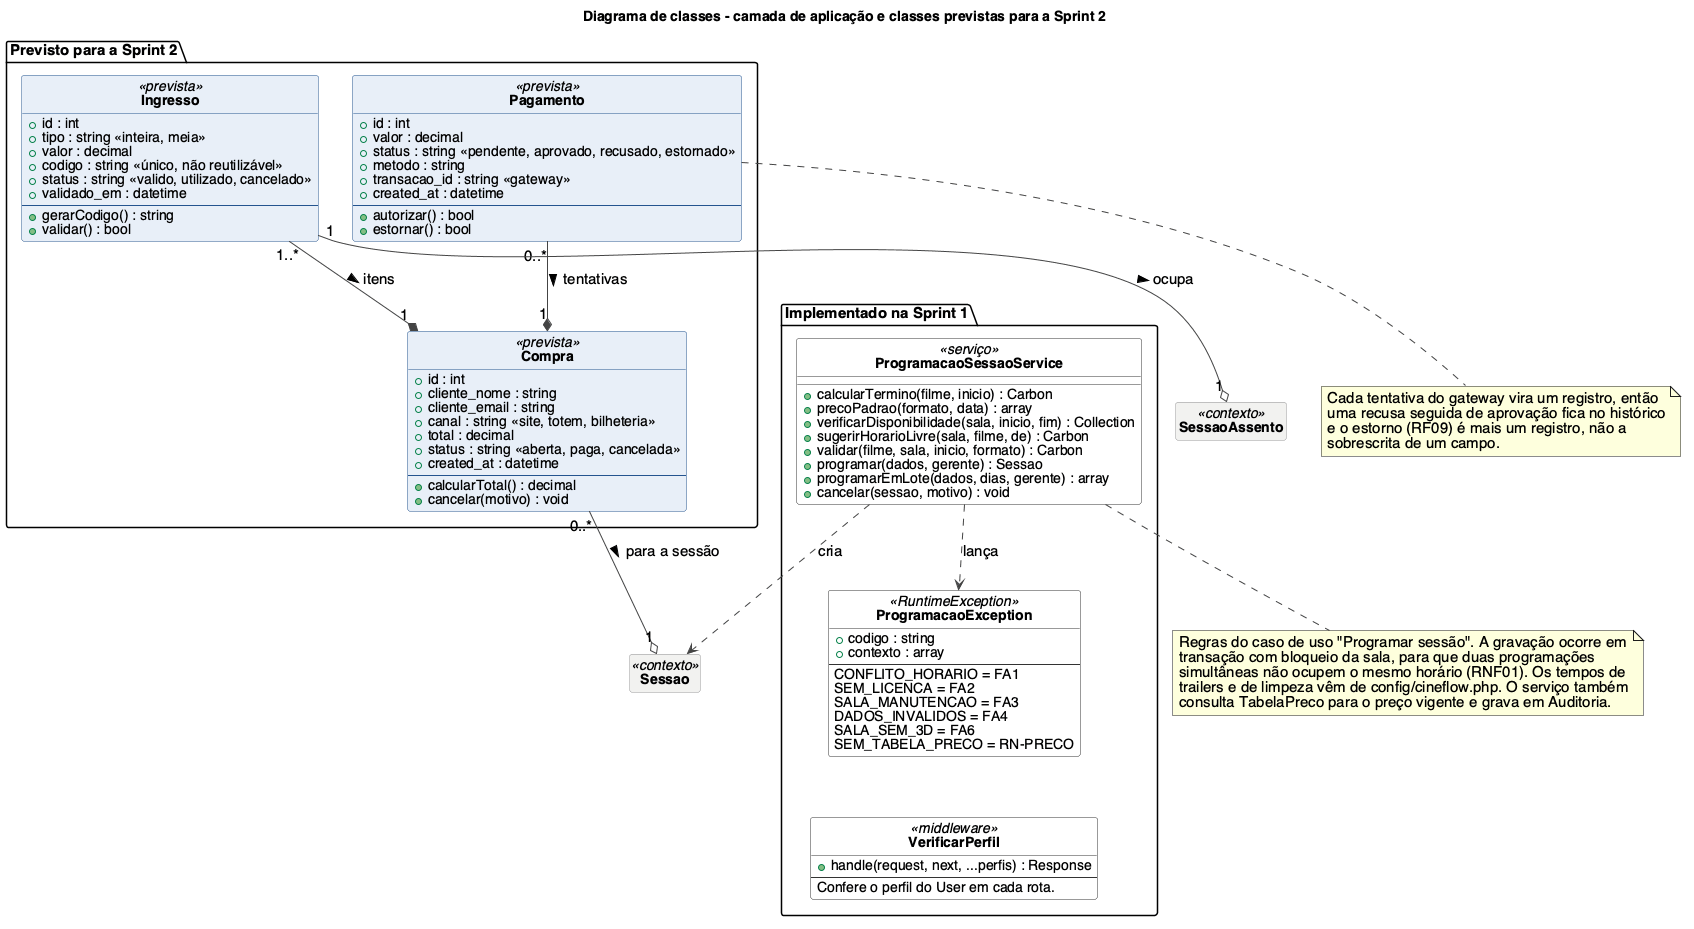

The diagram above was rendered by PlantUML. Its source (embedded in the PNG):
@startuml classes_aplicacao
skinparam shadowing false
skinparam defaultFontName Helvetica
skinparam defaultFontSize 15
skinparam class {
  BackgroundColor #FFFFFF
  BorderColor #333333
  ArrowColor #444444
  AttributeFontSize 14
  FontStyle bold
  BackgroundColor<<prevista>> #E8EFF8
  BorderColor<<prevista>> #24548F
  BackgroundColor<<contexto>> #F2F2F0
  BorderColor<<contexto>> #999999
}
hide circle
hide <<contexto>> members
title Diagrama de classes - camada de aplicação e classes previstas para a Sprint 2

package "Implementado na Sprint 1" {
  class ProgramacaoSessaoService <<serviço>> {
    + calcularTermino(filme, inicio) : Carbon
    + precoPadrao(formato, data) : array
    + verificarDisponibilidade(sala, inicio, fim) : Collection
    + sugerirHorarioLivre(sala, filme, de) : Carbon
    + validar(filme, sala, inicio, formato) : Carbon
    + programar(dados, gerente) : Sessao
    + programarEmLote(dados, dias, gerente) : array
    + cancelar(sessao, motivo) : void
  }

  class ProgramacaoException <<RuntimeException>> {
    + codigo : string
    + contexto : array
    --
    CONFLITO_HORARIO = FA1
    SEM_LICENCA = FA2
    SALA_MANUTENCAO = FA3
    DADOS_INVALIDOS = FA4
    SALA_SEM_3D = FA6
    SEM_TABELA_PRECO = RN-PRECO
  }

  class VerificarPerfil <<middleware>> {
    + handle(request, next, ...perfis) : Response
    --
    Confere o perfil do User em cada rota.
  }
}

class Sessao <<contexto>>
class SessaoAssento <<contexto>>

package "Previsto para a Sprint 2" {
  class Compra <<prevista>> {
    + id : int
    + cliente_nome : string
    + cliente_email : string
    + canal : string <<site, totem, bilheteria>>
    + total : decimal
    + status : string <<aberta, paga, cancelada>>
    + created_at : datetime
    --
    + calcularTotal() : decimal
    + cancelar(motivo) : void
  }

  class Ingresso <<prevista>> {
    + id : int
    + tipo : string <<inteira, meia>>
    + valor : decimal
    + codigo : string <<único, não reutilizável>>
    + status : string <<valido, utilizado, cancelado>>
    + validado_em : datetime
    --
    + gerarCodigo() : string
    + validar() : bool
  }

  class Pagamento <<prevista>> {
    + id : int
    + valor : decimal
    + status : string <<pendente, aprovado, recusado, estornado>>
    + metodo : string
    + transacao_id : string <<gateway>>
    + created_at : datetime
    --
    + autorizar() : bool
    + estornar() : bool
  }
}

ProgramacaoSessaoService -[hidden]down- ProgramacaoException
ProgramacaoException -[hidden]down- VerificarPerfil
ProgramacaoSessaoService ..> Sessao : cria
ProgramacaoSessaoService ..> ProgramacaoException : lança

Compra "0..*" --o "1" Sessao : para a sessão >
Ingresso "1..*" --* "1" Compra : itens >
Pagamento "0..*" --* "1" Compra : tentativas >
Ingresso "1" --o "1" SessaoAssento : ocupa >

note bottom of ProgramacaoSessaoService
  Regras do caso de uso "Programar sessão". A gravação ocorre em
  transação com bloqueio da sala, para que duas programações
  simultâneas não ocupem o mesmo horário (RNF01). Os tempos de
  trailers e de limpeza vêm de config/cineflow.php. O serviço também
  consulta TabelaPreco para o preço vigente e grava em Auditoria.
end note

note bottom of Pagamento
  Cada tentativa do gateway vira um registro, então
  uma recusa seguida de aprovação fica no histórico
  e o estorno (RF09) é mais um registro, não a
  sobrescrita de um campo.
end note

@enduml